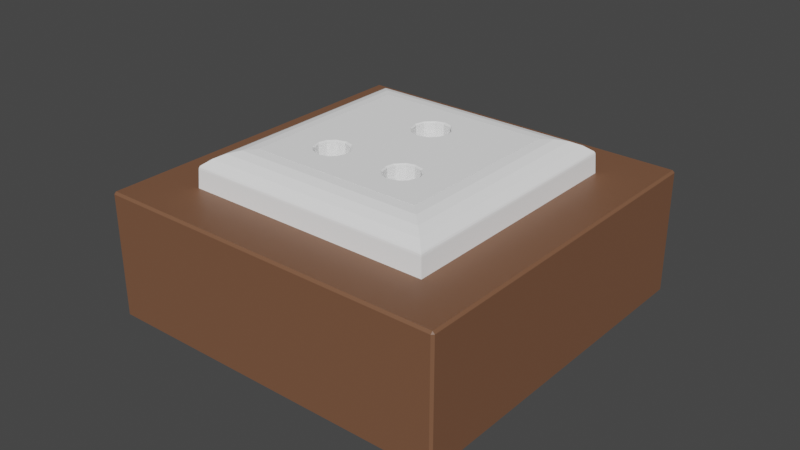 # Source: Socket_India.blend  (saved by Blender 2.93.21; exported with 4.5.12 LTS)
import bpy
from mathutils import Matrix  # noqa: F401  (used for matrix-valued properties, if any)

bpy.ops.wm.read_factory_settings(use_empty=True)
scene = bpy.context.scene
scene.name = 'Scene'

# ---- collections
col_collection = bpy.data.collections.new('Collection'); scene.collection.children.link(col_collection)

# ---- materials (node trees are filled in below, after node groups)
mat_surface_style_2151_white = bpy.data.materials.new('surface-style-2151-white')
mat_surface_style_2151_white.use_transparent_shadow = False
mat_surface_style_2151_white.diffuse_color = (1.0, 1.0, 1.0, 1.0)
mat_wood = bpy.data.materials.new('wood')
mat_wood.use_transparent_shadow = False

# ---- material node trees
mat_wood.use_nodes = True; mat_wood.node_tree.nodes.clear()
_N = mat_wood.node_tree.nodes; _L = mat_wood.node_tree.links
n0 = _N.new('ShaderNodeBsdfPrincipled'); n0.name = 'Principled BSDF'; n0.location = (10, 300)
n0.distribution = 'GGX'
n0.subsurface_method = 'BURLEY'
n0.inputs[0].default_value = (0.2019, 0.09295, 0.05011, 1.0)
n0.inputs[3].default_value = 1.45
n0.inputs[27].default_value = (0.0, 0.0, 0.0, 1.0)
n0.inputs[28].default_value = 1.0
n1 = _N.new('ShaderNodeOutputMaterial'); n1.name = 'Material Output'; n1.location = (300, 300)
_L.new(n0.outputs[0], n1.inputs[0])
n1.is_active_output = True

# ---- world
world_world = bpy.data.worlds.new('World'); scene.world = world_world
world_world.use_nodes = True; world_world.node_tree.nodes.clear()
_N = world_world.node_tree.nodes; _L = world_world.node_tree.links
n0 = _N.new('ShaderNodeOutputWorld'); n0.name = 'World Output'; n0.location = (300, 300)
n1 = _N.new('ShaderNodeBackground'); n1.name = 'Background'; n1.location = (10, 300)
n1.inputs[0].default_value = (0.05088, 0.05088, 0.05088, 1.0)
_L.new(n1.outputs[0], n0.inputs[0])
n0.is_active_output = True
world_world.color = (0.05088, 0.05088, 0.05088)
world_world.use_sun_shadow = False
world_world.sun_shadow_jitter_overblur = 0.0

# ---- meshes
me_socket_in = bpy.data.meshes.new('Socket_IN')
me_socket_in.from_pydata([(0.02798, 0.02798, 0.01139), (0.0, 0.02798, 0.01139), (0.02798, -0.02798, 0.0), (0.0, -0.02798, 0.0), (0.0, -0.05725, -0.04), (0.05657, -0.05725, -0.0006815), (0.05725, -0.05657, -0.0006815), (0.05657, -0.05657, 0.0), (0.0, -0.05725, -0.0006815), (0.0, -0.05657, 0.0), (0.05725, -0.05657, -0.04), (0.05657, -0.05725, -0.04), (0.02798, 0.0, 0.01139), (0.02798, -0.02798, 0.01139), (0.0, -0.02798, 0.01139), (0.02798, 0.02798, 0.0), (0.02798, 0.0, 0.0), (0.0, 0.02798, 0.0), (0.05725, 0.0, -0.04), (0.0, 0.05725, -0.04), (0.0, 0.0, -0.04), (0.05657, 0.05725, -0.0006815), (0.05725, 0.05657, -0.0006815), (0.05657, 0.05657, 0.0), (0.05657, 0.0, 0.0), (0.05725, 0.0, -0.0006815), (0.0, 0.05725, -0.0006815), (0.0, 0.05657, 0.0), (0.05725, 0.05657, -0.04), (0.05657, 0.05725, -0.04), (1.901e-10, -0.01508, 0.01139), (-6.315e-11, 0.02009, -0.01721), (4.434e-10, 0.008505, -0.01721), (0.002897, 0.009282, -0.01721), (0.005018, 0.0114, -0.01721), (0.005795, 0.0143, -0.01721), (0.005018, 0.0172, -0.01721), (0.002897, 0.01932, -0.01721), (0.0127, -0.009004, -0.00721), (0.01005, -0.009714, -0.00721), (0.008114, -0.01165, -0.00721), (0.007404, -0.0143, -0.00721), (0.008114, -0.01695, -0.00721), (0.01005, -0.01889, -0.00721), (0.0127, -0.0196, -0.00721), (0.01535, -0.01889, -0.00721), (0.01729, -0.01695, -0.00721), (0.018, -0.0143, -0.00721), (0.01729, -0.01165, -0.00721), (0.01535, -0.009714, -0.00721), (0.0127, -0.009004, -0.00721), (0.01005, -0.009714, -0.00721), (0.008114, -0.01165, -0.00721), (0.007404, -0.0143, -0.00721), (0.008114, -0.01695, -0.00721), (0.01005, -0.01889, -0.00721), (0.0127, -0.0196, -0.00721), (0.01535, -0.01889, -0.00721), (0.01729, -0.01695, -0.00721), (0.018, -0.0143, -0.00721), (0.01729, -0.01165, -0.00721), (0.01535, -0.009714, -0.00721), (0.0127, -0.0143, -0.00721), (1.901e-10, 0.0143, -0.01721), (-6.315e-11, 0.02009, 0.01102), (-6.315e-11, 0.02077, 0.01139), (4.394e-10, 0.007979, 0.01139), (4.434e-10, 0.008505, 0.01102), (0.003089, 0.008806, 0.01139), (0.002897, 0.009282, 0.01102), (0.005242, 0.01096, 0.01139), (0.005018, 0.0114, 0.01102), (0.006193, 0.01453, 0.01139), (0.005795, 0.0143, 0.01102), (0.005416, 0.01739, 0.01139), (0.005018, 0.0172, 0.01102), (0.002739, 0.02004, 0.01139), (0.002897, 0.01932, 0.01102), (0.0127, -0.009004, 0.01102), (0.01246, -0.008397, 0.01139), (0.009886, -0.009091, 0.01139), (0.01005, -0.009714, 0.01102), (0.007323, -0.01186, 0.01139), (0.008114, -0.01165, 0.01102), (0.006899, -0.01434, 0.01139), (0.007404, -0.0143, 0.01102), (0.007718, -0.01744, 0.01139), (0.008114, -0.01695, 0.01102), (0.009597, -0.01933, 0.01139), (0.01005, -0.01889, 0.01102), (0.01216, -0.02003, 0.01139), (0.0127, -0.0196, 0.01102), (0.01564, -0.01911, 0.01139), (0.01535, -0.01889, 0.01102), (0.01755, -0.0172, 0.01139), (0.01729, -0.01695, 0.01102), (0.01845, -0.01375, 0.01139), (0.018, -0.0143, 0.01102), (0.01775, -0.01118, 0.01139), (0.01729, -0.01165, 0.01102), (0.01585, -0.009297, 0.01139), (0.01535, -0.009714, 0.01102)], [], [(3, 9, 7, 2), (25, 6, 10, 18), (20, 18, 10, 11, 4), (16, 2, 7, 24), (5, 6, 7), (8, 5, 7, 9), (6, 25, 24, 7), (5, 11, 10, 6), (8, 4, 11, 5), (17, 15, 23, 27), (25, 18, 28, 22), (20, 19, 29, 28, 18), (16, 24, 23, 15), (21, 23, 22), (26, 27, 23, 21), (22, 23, 24, 25), (21, 22, 28, 29), (26, 21, 29, 19), (2, 16, 12, 13), (15, 17, 1, 0), (16, 15, 0, 12), (3, 2, 13, 14), (69, 71, 34, 33), (85, 87, 42, 41), (83, 85, 41, 40), (71, 73, 35, 34), (73, 75, 36, 35), (97, 99, 48, 47), (95, 97, 47, 46), (93, 95, 46, 45), (91, 93, 45, 44), (87, 89, 43, 42), (89, 91, 44, 43), (99, 101, 49, 48), (79, 100, 12, 70), (75, 77, 37, 36), (78, 81, 39, 38), (67, 69, 33, 32), (68, 66, 30, 80), (65, 76, 1), (74, 72, 0), (70, 68, 80, 79), (0, 1, 76, 74), (12, 0, 72, 70), (86, 14, 88), (81, 83, 40, 39), (80, 30, 82), (13, 12, 96, 94), (90, 88, 14), (82, 30, 84), (96, 12, 98), (14, 13, 92, 90), (84, 30, 14, 86), (98, 12, 100), (101, 78, 38, 49), (94, 92, 13), (48, 49, 61, 60), (38, 39, 51, 50), (45, 46, 58, 57), (42, 43, 55, 54), (49, 38, 50, 61), (39, 40, 52, 51), (46, 47, 59, 58), (43, 44, 56, 55), (40, 41, 53, 52), (47, 48, 60, 59), (44, 45, 57, 56), (41, 42, 54, 53), (55, 56, 62), (52, 53, 62), (59, 60, 62), (56, 57, 62), (53, 54, 62), (60, 61, 62), (50, 51, 62), (57, 58, 62), (54, 55, 62), (61, 50, 62), (51, 52, 62), (58, 59, 62), (32, 33, 63), (33, 34, 63), (34, 35, 63), (35, 36, 63), (36, 37, 63), (37, 31, 63), (69, 67, 66, 68), (71, 69, 68, 70), (73, 71, 70, 72), (75, 73, 72, 74), (77, 75, 74, 76), (64, 77, 76, 65), (81, 78, 79, 80), (83, 81, 80, 82), (85, 83, 82, 84), (87, 85, 84, 86), (89, 87, 86, 88), (91, 89, 88, 90), (93, 91, 90, 92), (95, 93, 92, 94), (97, 95, 94, 96), (99, 97, 96, 98), (101, 99, 98, 100), (78, 101, 100, 79), (77, 64, 31, 37)])
me_socket_in.polygons.foreach_set('material_index', [1, 1, 1, 1, 1, 1, 1, 1, 1, 1, 1, 1, 1, 1, 1, 1, 1, 1, 0, 0, 0, 0, 0, 0, 0, 0, 0, 0, 0, 0, 0, 0, 0, 0, 0, 0, 0, 0, 0, 0, 0, 0, 0, 0, 0, 0, 0, 0, 0, 0, 0, 0, 0, 0, 0, 0, 0, 0, 0, 0, 0, 0, 0, 0, 0, 0, 0, 0, 0, 0, 0, 0, 0, 0, 0, 0, 0, 0, 0, 0, 0, 0, 0, 0, 0, 0, 0, 0, 0, 0, 0, 0, 0, 0, 0, 0, 0, 0, 0, 0, 0, 0, 0, 0, 0])
_uv = me_socket_in.uv_layers.new(name='UVMap')
_uv.uv.foreach_set('vector', [0.0, 0.0, 0.0, 0.0, 0.0, 0.0, 0.0, 0.0, 0.0, 0.0, 0.0, 0.0, 0.0, 0.0, 0.0, 0.0, 0.0, 0.0, 0.0, 0.0, 0.0, 0.0, 0.0, 0.0, 0.0, 0.0, 0.0, 0.0, 0.0, 0.0, 0.0, 0.0, 0.0, 0.0, 0.0, 0.0, 0.0, 0.0, 0.0, 0.0, 0.0, 0.0, 0.0, 0.0, 0.0, 0.0, 0.0, 0.0, 0.0, 0.0, 0.0, 0.0, 0.0, 0.0, 0.0, 0.0, 0.0, 0.0, 0.0, 0.0, 0.0, 0.0, 0.0, 0.0, 0.0, 0.0, 0.0, 0.0, 0.0, 0.0, 0.0, 0.0, 0.0, 0.0, 0.0, 0.0, 0.0, 0.0, 0.0, 0.0, 0.0, 0.0, 0.0, 0.0, 0.0, 0.0, 0.0, 0.0, 0.0, 0.0, 0.0, 0.0, 0.0, 0.0, 0.0, 0.0, 0.0, 0.0, 0.0, 0.0, 0.0, 0.0, 0.0, 0.0, 0.0, 0.0, 0.0, 0.0, 0.0, 0.0, 0.0, 0.0, 0.0, 0.0, 0.0, 0.0, 0.0, 0.0, 0.0, 0.0, 0.0, 0.0, 0.0, 0.0, 0.0, 0.0, 0.0, 0.0, 0.0, 0.0, 0.0, 0.0, 0.0, 0.0, 0.0, 0.0, 0.0, 0.0, 0.0, 0.0, 0.0, 0.0, 0.0, 0.0, 0.0, 0.0, 0.0, 0.0, 0.0, 0.0, 0.0, 0.0, 0.0, 0.0, 0.0, 0.0, 0.0, 0.0, 0.0, 0.0, 0.0, 0.0, 0.0, 0.0, 0.0, 0.0, 0.0, 0.0, 0.0, 0.0, 0.0, 0.0, 0.0, 0.0, 0.0, 0.0, 0.0, 0.0, 0.0, 0.0, 0.0, 0.0, 0.0, 0.0, 0.0, 0.0, 0.0, 0.0, 0.0, 0.0, 0.0, 0.0, 0.0, 0.0, 0.0, 0.0, 0.0, 0.0, 0.0, 0.0, 0.0, 0.0, 0.0, 0.0, 0.0, 0.0, 0.0, 0.0, 0.0, 0.0, 0.0, 0.0, 0.0, 0.0, 0.0, 0.0, 0.0, 0.0, 0.0, 0.0, 0.0, 0.0, 0.0, 0.0, 0.0, 0.0, 0.0, 0.0, 0.0, 0.0, 0.0, 0.0, 0.0, 0.0, 0.0, 0.0, 0.0, 0.0, 0.0, 0.0, 0.0, 0.0, 0.0, 0.0, 0.0, 0.0, 0.0, 0.0, 0.0, 0.0, 0.0, 0.0, 0.0, 0.0, 0.0, 0.0, 0.0, 0.0, 0.0, 0.0, 0.0, 0.0, 0.0, 0.0, 0.0, 0.0, 0.0, 0.0, 0.0, 0.0, 0.0, 0.0, 0.0, 0.0, 0.0, 0.0, 0.0, 0.0, 0.0, 0.0, 0.0, 0.0, 0.0, 0.0, 0.0, 0.0, 0.0, 0.0, 0.0, 0.0, 0.0, 0.0, 0.0, 0.0, 0.0, 0.0, 0.0, 0.0, 0.0, 0.0, 0.0, 0.0, 0.0, 0.0, 0.0, 0.0, 0.0, 0.0, 0.0, 0.0, 0.0, 0.0, 0.0, 0.0, 0.0, 0.0, 0.0, 0.0, 0.0, 0.0, 0.0, 0.0, 0.0, 0.0, 0.0, 0.0, 0.0, 0.0, 0.0, 0.0, 0.0, 0.0, 0.0, 0.0, 0.0, 0.0, 0.0, 0.0, 0.0, 0.0, 0.0, 0.0, 0.0, 0.0, 0.0, 0.0, 0.0, 0.0, 0.0, 0.0, 0.0, 0.0, 0.0, 0.0, 0.0, 0.0, 0.0, 0.0, 0.0, 0.0, 0.0, 0.0, 0.0, 0.0, 0.0, 0.0, 0.0, 0.0, 0.0, 0.0, 0.0, 0.0, 0.0, 0.0, 0.0, 0.0, 0.0, 0.0, 0.0, 0.0, 0.0, 0.0, 0.0, 0.0, 0.0, 0.0, 0.0, 0.0, 0.0, 0.0, 0.0, 0.0, 0.0, 0.0, 0.0, 0.0, 0.0, 0.0, 0.0, 0.0, 0.0, 0.0, 0.0, 0.0, 0.0, 0.0, 0.0, 0.0, 0.0, 0.0, 0.0, 0.0, 0.0, 0.0, 0.0, 0.0, 0.0, 0.0, 0.0, 0.0, 0.0, 0.0, 0.0, 0.0, 0.0, 0.0, 0.0, 0.0, 0.0, 0.0, 0.0, 0.0, 0.0, 0.0, 0.0, 0.0, 0.0, 0.0, 0.0, 0.0, 0.0, 0.0, 0.0, 0.0, 0.0, 0.0, 0.0, 0.0, 0.0, 0.0, 0.0, 0.0, 0.0, 0.0, 0.0, 0.0, 0.0, 0.0, 0.0, 0.0, 0.0, 0.0, 0.0, 0.0, 0.0, 0.0, 0.0, 0.0, 0.0, 0.0, 0.0, 0.0, 0.0, 0.0, 0.0, 0.0, 0.0, 0.0, 0.0, 0.0, 0.0, 0.0, 0.0, 0.0, 0.0, 0.0, 0.0, 0.0, 0.0, 0.0, 0.0, 0.0, 0.0, 0.0, 0.0, 0.0, 0.0, 0.0, 0.0, 0.0, 0.0, 0.0, 0.0, 0.0, 0.0, 0.0, 0.0, 0.0, 0.0, 0.0, 0.0, 0.0, 0.0, 0.0, 0.0, 0.0, 0.0, 0.0, 0.0, 0.0, 0.0, 0.0, 0.0, 0.0, 0.0, 0.0, 0.0, 0.0, 0.0, 0.0, 0.0, 0.0, 0.0, 0.0, 0.0, 0.0, 0.0, 0.0, 0.0, 0.0, 0.0, 0.0, 0.0, 0.0, 0.0, 0.0, 0.0, 0.0, 0.0, 0.0, 0.0, 0.0, 0.0, 0.0, 0.0, 0.0, 0.0, 0.0, 0.0, 0.0, 0.0, 0.0, 0.0, 0.0, 0.0, 0.0, 0.0, 0.0, 0.0, 0.0, 0.0, 0.0, 0.0, 0.0, 0.0, 0.0, 0.0, 0.0, 0.0, 0.0, 0.0, 0.0, 0.0, 0.0, 0.0, 0.0, 0.0, 0.0, 0.0, 0.0, 0.0, 0.0, 0.0, 0.0, 0.0, 0.0, 0.0, 0.0, 0.0, 0.0, 0.0, 0.0, 0.0, 0.0, 0.0, 0.0, 0.0, 0.0, 0.0, 0.0, 0.0, 0.0, 0.0, 0.0, 0.0, 0.0, 0.0, 0.0, 0.0, 0.0, 0.0, 0.0, 0.0, 0.0, 0.0, 0.0, 0.0, 0.0, 0.0, 0.0, 0.0, 0.0, 0.0, 0.0, 0.0, 0.0, 0.0, 0.0, 0.0, 0.0, 0.0, 0.0, 0.0, 0.0, 0.0, 0.0, 0.0, 0.0, 0.0, 0.0, 0.0, 0.0, 0.0, 0.0, 0.0, 0.0, 0.0, 0.0, 0.0, 0.0, 0.0, 0.0, 0.0, 0.0, 0.0, 0.0, 0.0, 0.0, 0.0, 0.0, 0.0, 0.0, 0.0, 0.0, 0.0, 0.0, 0.0, 0.0, 0.0, 0.0, 0.0, 0.0, 0.0, 0.0, 0.0, 0.0, 0.0, 0.0, 0.0, 0.0, 0.0, 0.0, 0.0, 0.0, 0.0, 0.0, 0.0, 0.0, 0.0, 0.0, 0.0, 0.0, 0.0, 0.0, 0.0, 0.0, 0.0, 0.0, 0.0, 0.0, 0.0, 0.0, 0.0, 0.0, 0.0, 0.0, 0.0, 0.0, 0.0, 0.0, 0.0, 0.0, 0.0, 0.0, 0.0, 0.0, 0.0, 0.0, 0.0, 0.0, 0.0, 0.0, 0.0, 0.0, 0.0, 0.0, 0.0, 0.0, 0.0, 0.0, 0.0, 0.0, 0.0, 0.0, 0.0, 0.0, 0.0, 0.0, 0.0, 0.0, 0.0, 0.0, 0.0, 0.0, 0.0, 0.0, 0.0, 0.0, 0.0, 0.0, 0.0, 0.0, 0.0, 0.0, 0.0, 0.0, 0.0, 0.0, 0.0, 0.0, 0.0, 0.0, 0.0, 0.0, 0.0, 0.0, 0.0, 0.0, 0.0, 0.0, 0.0, 0.0, 0.0, 0.0, 0.0, 0.0])
me_socket_in.materials.append(mat_surface_style_2151_white)
me_socket_in.materials.append(mat_wood)
me_socket_in.use_remesh_fix_poles = True
me_socket_in.use_remesh_preserve_attributes = False
me_socket_in.update()
me_mesh_2158 = bpy.data.meshes.new('mesh-2158')
me_mesh_2158.from_pydata([(-0.03966, -0.03966, 0.006901), (-0.03966, -0.03398, 0.006901), (-0.03716, -0.03716, 0.008862), (-0.03716, 0.03716, 0.008862), (-0.03966, 0.03966, 0.006901), (-0.03966, 0.03398, 0.006901), (-0.03966, 0.0283, 0.006901), (-0.03966, 0.02262, 0.006901), (-0.03966, 0.01694, 0.006901), (-0.03966, 0.01125, 0.006901), (-0.03966, 0.005573, 0.006901), (-0.03966, -0.0001079, 0.006901), (-0.03966, -0.005789, 0.006901), (-0.03966, -0.01002, 0.006901), (-0.03966, -0.01426, 0.006901), (-0.03966, -0.01849, 0.006901), (-0.03966, -0.02272, 0.006901), (-0.03966, -0.02696, 0.006901), (-0.03966, -0.03119, 0.006901), (-0.03432, 0.03432, 0.01029), (-0.03432, -0.03432, 0.01029), (-0.03125, -0.03125, 0.01114), (-0.03125, 0.03125, 0.01114), (-0.02808, -0.02808, 0.01137), (-0.02808, 0.02808, 0.01137), (-0.02798, 0.02798, 0.0), (-0.02798, -0.02798, 0.0), (-0.03999, 0.03999, 0.005898), (-0.03999, 0.03431, 0.005898), (-0.0403, 0.0403, 0.0), (-0.0403, -0.0403, 0.0), (-0.03999, -0.03999, 0.005898), (-0.03999, -0.03431, 0.005898), (-0.03999, -0.02863, 0.005898), (-0.03999, -0.02431, 0.005898), (-0.03999, -0.02, 0.005898), (-0.03999, -0.015, 0.005898), (-0.03999, -0.009998, 0.005898), (-0.03999, -0.004999, 0.005898), (-0.03999, 0.0, 0.005898), (-0.03999, 0.004999, 0.005898), (-0.03999, 0.009998, 0.005898), (-0.03999, 0.015, 0.005898), (-0.03999, 0.02, 0.005898), (-0.03999, 0.02499, 0.005898), (-0.03999, 0.02999, 0.005898), (-0.03991, 0.006367, 0.0064), (-0.03991, 0.0184, 0.006422), (-0.03987, -0.03624, 0.006534), (-0.0399, -0.01637, 0.006449), (-0.03989, -0.02073, 0.006456), (-0.03991, -0.03259, 0.006417), (-0.03992, 0.0281, 0.006395), (-0.03991, 0.03215, 0.006415), (-0.03989, -0.02484, 0.006463), (-0.03991, -0.007634, 0.006407), (-0.0399, -0.012, 0.006436), (-0.03989, -0.02872, 0.006474), (-0.0399, -0.003242, 0.006456), (-0.03988, 0.03602, 0.00649), (-0.03988, 0.01409, 0.006497), (-0.03992, 0.02249, 0.006371), (-0.03991, 0.03991, 0.006426), (-0.03991, -0.03991, 0.006426), (-0.0399, 0.002499, 0.006431), (-0.0399, 0.01023, 0.006435), (0.03966, -0.03966, 0.006901), (0.03398, -0.03966, 0.006901), (0.03716, -0.03716, 0.008862), (-0.03398, -0.03966, 0.006901), (-0.0283, -0.03966, 0.006901), (-0.02262, -0.03966, 0.006901), (-0.01694, -0.03966, 0.006901), (-0.01125, -0.03966, 0.006901), (-0.005573, -0.03966, 0.006901), (0.0001079, -0.03966, 0.006901), (0.005789, -0.03966, 0.006901), (0.01002, -0.03966, 0.006901), (0.01426, -0.03966, 0.006901), (0.01849, -0.03966, 0.006901), (0.02272, -0.03966, 0.006901), (0.02696, -0.03966, 0.006901), (0.03119, -0.03966, 0.006901), (0.03432, -0.03432, 0.01029), (0.03125, -0.03125, 0.01114), (0.02808, -0.02808, 0.01137), (0.02798, -0.02798, 0.0), (-0.03431, -0.03999, 0.005898), (0.0403, -0.0403, 0.0), (0.03999, -0.03999, 0.005898), (0.03431, -0.03999, 0.005898), (0.02863, -0.03999, 0.005898), (0.02431, -0.03999, 0.005898), (0.02, -0.03999, 0.005898), (0.015, -0.03999, 0.005898), (0.009998, -0.03999, 0.005898), (0.004999, -0.03999, 0.005898), (0.0, -0.03999, 0.005898), (-0.004999, -0.03999, 0.005898), (-0.009998, -0.03999, 0.005898), (-0.015, -0.03999, 0.005898), (-0.02, -0.03999, 0.005898), (-0.02499, -0.03999, 0.005898), (-0.02999, -0.03999, 0.005898), (-0.006367, -0.03991, 0.0064), (-0.0184, -0.03991, 0.006422), (0.03624, -0.03987, 0.006534), (0.01637, -0.0399, 0.006449), (0.02073, -0.03989, 0.006456), (0.03259, -0.03991, 0.006417), (-0.0281, -0.03992, 0.006395), (-0.03215, -0.03991, 0.006415), (0.02484, -0.03989, 0.006463), (0.007634, -0.03991, 0.006407), (0.012, -0.0399, 0.006436), (0.02872, -0.03989, 0.006474), (0.003242, -0.0399, 0.006456), (-0.03602, -0.03988, 0.00649), (-0.01409, -0.03988, 0.006497), (-0.02249, -0.03992, 0.006371), (0.03991, -0.03991, 0.006426), (-0.002499, -0.0399, 0.006431), (-0.01023, -0.0399, 0.006435), (0.03966, 0.03966, 0.006901), (0.03966, 0.03398, 0.006901), (0.03716, 0.03716, 0.008862), (0.03966, -0.03398, 0.006901), (0.03966, -0.0283, 0.006901), (0.03966, -0.02262, 0.006901), (0.03966, -0.01694, 0.006901), (0.03966, -0.01125, 0.006901), (0.03966, -0.005573, 0.006901), (0.03966, 0.0001079, 0.006901), (0.03966, 0.005789, 0.006901), (0.03966, 0.01002, 0.006901), (0.03966, 0.01426, 0.006901), (0.03966, 0.01849, 0.006901), (0.03966, 0.02272, 0.006901), (0.03966, 0.02696, 0.006901), (0.03966, 0.03119, 0.006901), (0.03432, 0.03432, 0.01029), (0.03125, 0.03125, 0.01114), (0.02808, 0.02808, 0.01137), (0.02798, 0.02798, 0.0), (0.03999, -0.03431, 0.005898), (0.0403, 0.0403, 0.0), (0.03999, 0.03999, 0.005898), (0.03999, 0.03431, 0.005898), (0.03999, 0.02863, 0.005898), (0.03999, 0.02431, 0.005898), (0.03999, 0.02, 0.005898), (0.03999, 0.015, 0.005898), (0.03999, 0.009998, 0.005898), (0.03999, 0.004999, 0.005898), (0.03999, 0.0, 0.005898), (0.03999, -0.004999, 0.005898), (0.03999, -0.009998, 0.005898), (0.03999, -0.015, 0.005898), (0.03999, -0.02, 0.005898), (0.03999, -0.02499, 0.005898), (0.03999, -0.02999, 0.005898), (0.03991, -0.006367, 0.0064), (0.03991, -0.0184, 0.006422), (0.03987, 0.03624, 0.006534), (0.0399, 0.01637, 0.006449), (0.03989, 0.02073, 0.006456), (0.03991, 0.03259, 0.006417), (0.03992, -0.0281, 0.006395), (0.03991, -0.03215, 0.006415), (0.03989, 0.02484, 0.006463), (0.03991, 0.007634, 0.006407), (0.0399, 0.012, 0.006436), (0.03989, 0.02872, 0.006474), (0.0399, 0.003242, 0.006456), (0.03988, -0.03602, 0.00649), (0.03988, -0.01409, 0.006497), (0.03992, -0.02249, 0.006371), (0.03991, 0.03991, 0.006426), (0.0399, -0.002499, 0.006431), (0.0399, -0.01023, 0.006435), (-0.03398, 0.03966, 0.006901), (0.03398, 0.03966, 0.006901), (0.0283, 0.03966, 0.006901), (0.02262, 0.03966, 0.006901), (0.01694, 0.03966, 0.006901), (0.01125, 0.03966, 0.006901), (0.005573, 0.03966, 0.006901), (-0.0001079, 0.03966, 0.006901), (-0.005789, 0.03966, 0.006901), (-0.01002, 0.03966, 0.006901), (-0.01426, 0.03966, 0.006901), (-0.01849, 0.03966, 0.006901), (-0.02272, 0.03966, 0.006901), (-0.02696, 0.03966, 0.006901), (-0.03119, 0.03966, 0.006901), (0.03431, 0.03999, 0.005898), (-0.03431, 0.03999, 0.005898), (-0.02863, 0.03999, 0.005898), (-0.02431, 0.03999, 0.005898), (-0.02, 0.03999, 0.005898), (-0.015, 0.03999, 0.005898), (-0.009998, 0.03999, 0.005898), (-0.004999, 0.03999, 0.005898), (0.0, 0.03999, 0.005898), (0.004999, 0.03999, 0.005898), (0.009998, 0.03999, 0.005898), (0.015, 0.03999, 0.005898), (0.02, 0.03999, 0.005898), (0.02499, 0.03999, 0.005898), (0.02999, 0.03999, 0.005898), (0.006367, 0.03991, 0.0064), (0.0184, 0.03991, 0.006422), (-0.03624, 0.03987, 0.006534), (-0.01637, 0.0399, 0.006449), (-0.02073, 0.03989, 0.006456), (-0.03259, 0.03991, 0.006417), (0.0281, 0.03992, 0.006395), (0.03215, 0.03991, 0.006415), (-0.02484, 0.03989, 0.006463), (-0.007634, 0.03991, 0.006407), (-0.012, 0.0399, 0.006436), (-0.02872, 0.03989, 0.006474), (-0.003242, 0.0399, 0.006456), (0.03602, 0.03988, 0.00649), (0.01409, 0.03988, 0.006497), (0.02249, 0.03992, 0.006371), (0.002499, 0.0399, 0.006431), (0.01023, 0.0399, 0.006435)], [], [(2, 1, 0), (18, 1, 2), (17, 18, 2), (16, 17, 2), (15, 16, 2), (3, 4, 5), (3, 5, 6), (3, 6, 7), (3, 7, 8), (2, 3, 8), (2, 8, 9), (2, 9, 10), (2, 10, 11), (2, 11, 12), (2, 12, 13), (2, 13, 14), (2, 14, 15), (19, 3, 2), (19, 2, 20), (22, 19, 20), (22, 20, 21), (24, 22, 21), (24, 21, 23), (61, 7, 6, 52), (28, 27, 29), (45, 28, 29), (44, 45, 29), (43, 44, 29), (42, 43, 29), (30, 31, 32), (30, 32, 33), (30, 33, 34), (30, 34, 35), (30, 35, 36), (29, 30, 36), (29, 36, 37), (29, 37, 38), (29, 38, 39), (29, 39, 40), (29, 40, 41), (29, 41, 42), (46, 41, 40), (47, 8, 7), (48, 0, 1), (49, 50, 15), (18, 51, 1), (52, 53, 45), (32, 31, 48), (16, 50, 54), (55, 56, 13), (57, 18, 17), (17, 54, 57), (12, 11, 58), (53, 59, 28), (59, 27, 28), (60, 9, 8), (7, 61, 47), (4, 62, 59), (28, 45, 53), (53, 6, 5), (48, 31, 63), (50, 34, 54), (1, 51, 48), (33, 32, 51), (17, 16, 54), (61, 44, 43), (57, 33, 51), (5, 59, 53), (50, 35, 34), (37, 36, 56), (54, 34, 33), (49, 15, 14), (36, 49, 56), (50, 16, 15), (49, 35, 50), (56, 49, 14), (49, 36, 35), (55, 13, 12), (58, 55, 12), (58, 39, 38), (37, 56, 55), (38, 37, 55), (40, 39, 64), (55, 58, 38), (64, 58, 11), (56, 14, 13), (53, 52, 6), (54, 33, 57), (167, 176, 128, 127), (18, 57, 51), (45, 44, 52), (61, 52, 44), (32, 48, 51), (48, 63, 0), (59, 5, 4), (59, 62, 27), (43, 47, 61), (47, 43, 42), (60, 41, 65), (9, 60, 65), (8, 47, 60), (60, 47, 42), (60, 42, 41), (39, 58, 64), (10, 9, 65), (40, 64, 46), (11, 10, 64), (10, 65, 46), (10, 46, 64), (65, 41, 46), (68, 67, 66), (82, 67, 68), (81, 82, 68), (80, 81, 68), (79, 80, 68), (2, 0, 69), (2, 69, 70), (2, 70, 71), (2, 71, 72), (68, 2, 72), (68, 72, 73), (68, 73, 74), (68, 74, 75), (68, 75, 76), (68, 76, 77), (68, 77, 78), (68, 78, 79), (20, 2, 68), (20, 68, 83), (21, 20, 83), (21, 83, 84), (23, 21, 84), (23, 84, 85), (142, 143, 86, 85), (87, 31, 30), (103, 87, 30), (102, 103, 30), (101, 102, 30), (100, 101, 30), (88, 89, 90), (88, 90, 91), (88, 91, 92), (88, 92, 93), (88, 93, 94), (30, 88, 94), (30, 94, 95), (30, 95, 96), (30, 96, 97), (30, 97, 98), (30, 98, 99), (30, 99, 100), (104, 99, 98), (105, 72, 71), (106, 66, 67), (107, 108, 79), (82, 109, 67), (110, 111, 103), (90, 89, 106), (80, 108, 112), (113, 114, 77), (115, 82, 81), (81, 112, 115), (76, 75, 116), (111, 117, 87), (117, 31, 87), (118, 73, 72), (71, 119, 105), (0, 63, 117), (87, 103, 111), (111, 70, 69), (106, 89, 120), (108, 92, 112), (67, 109, 106), (91, 90, 109), (81, 80, 112), (119, 102, 101), (115, 91, 109), (69, 117, 111), (108, 93, 92), (95, 94, 114), (112, 92, 91), (107, 79, 78), (94, 107, 114), (108, 80, 79), (107, 93, 108), (114, 107, 78), (107, 94, 93), (113, 77, 76), (116, 113, 76), (116, 97, 96), (95, 114, 113), (96, 95, 113), (98, 97, 121), (113, 116, 96), (121, 116, 75), (114, 78, 77), (111, 110, 70), (112, 91, 115), (216, 225, 183, 182), (82, 115, 109), (103, 102, 110), (119, 110, 102), (90, 106, 109), (106, 120, 66), (117, 69, 0), (63, 31, 117), (101, 105, 119), (105, 101, 100), (118, 99, 122), (73, 118, 122), (72, 105, 118), (118, 105, 100), (118, 100, 99), (97, 116, 121), (74, 73, 122), (98, 121, 104), (75, 74, 121), (74, 122, 104), (74, 104, 121), (122, 99, 104), (126, 68, 66), (127, 68, 126), (128, 68, 127), (125, 136, 137), (125, 137, 138), (125, 138, 139), (124, 125, 139), (123, 125, 124), (125, 68, 128), (125, 128, 129), (125, 129, 130), (125, 130, 131), (125, 131, 132), (125, 132, 133), (125, 133, 134), (125, 134, 135), (125, 135, 136), (125, 83, 68), (125, 140, 83), (140, 141, 84), (140, 84, 83), (141, 142, 85), (141, 85, 84), (25, 24, 23, 26), (147, 145, 146), (148, 145, 147), (149, 145, 148), (150, 145, 149), (151, 145, 150), (88, 157, 158), (88, 158, 159), (88, 159, 160), (88, 160, 144), (89, 88, 144), (88, 145, 151), (88, 151, 152), (88, 152, 153), (88, 153, 154), (88, 154, 155), (88, 155, 156), (88, 156, 157), (161, 156, 155), (162, 129, 128), (163, 123, 124), (164, 165, 136), (166, 124, 139), (167, 168, 160), (147, 146, 163), (137, 165, 169), (170, 171, 134), (172, 139, 138), (138, 169, 172), (133, 132, 173), (168, 174, 144), (174, 89, 144), (175, 130, 129), (162, 128, 176), (174, 66, 120), (144, 160, 168), (168, 127, 126), (146, 177, 163), (149, 169, 165), (124, 166, 163), (148, 147, 166), (138, 137, 169), (176, 159, 158), (166, 172, 148), (126, 174, 168), (149, 165, 150), (152, 151, 171), (148, 169, 149), (164, 136, 135), (151, 164, 171), (165, 137, 136), (150, 165, 164), (171, 164, 135), (164, 151, 150), (170, 134, 133), (173, 170, 133), (173, 154, 153), (152, 171, 170), (153, 152, 170), (155, 154, 178), (170, 173, 153), (178, 173, 132), (171, 135, 134), (167, 127, 168), (148, 172, 169), (119, 71, 70, 110), (139, 172, 166), (160, 159, 167), (176, 167, 159), (147, 163, 166), (177, 123, 163), (174, 126, 66), (174, 120, 89), (158, 162, 176), (162, 158, 157), (156, 179, 175), (130, 175, 179), (129, 162, 175), (162, 157, 175), (156, 175, 157), (154, 173, 178), (131, 130, 179), (155, 178, 161), (132, 131, 178), (131, 179, 161), (178, 131, 161), (161, 179, 156), (181, 125, 123), (182, 125, 181), (183, 125, 182), (3, 191, 192), (3, 192, 193), (3, 193, 194), (180, 3, 194), (4, 3, 180), (3, 125, 183), (3, 183, 184), (3, 184, 185), (3, 185, 186), (3, 186, 187), (3, 187, 188), (3, 188, 189), (3, 189, 190), (3, 190, 191), (3, 140, 125), (3, 19, 140), (19, 22, 141), (19, 141, 140), (22, 24, 142), (22, 142, 141), (26, 23, 85, 86), (143, 88, 86), (26, 86, 88), (143, 145, 88), (30, 26, 88), (25, 26, 30), (29, 25, 30), (25, 29, 145), (143, 25, 145), (196, 29, 27), (197, 29, 196), (198, 29, 197), (199, 29, 198), (200, 29, 199), (145, 206, 207), (145, 207, 208), (145, 208, 209), (145, 209, 195), (146, 145, 195), (145, 29, 200), (145, 200, 201), (145, 201, 202), (145, 202, 203), (145, 203, 204), (145, 204, 205), (145, 205, 206), (210, 205, 204), (211, 184, 183), (212, 4, 180), (213, 214, 191), (215, 180, 194), (216, 217, 209), (196, 27, 212), (192, 214, 218), (219, 220, 189), (221, 194, 193), (193, 218, 221), (188, 187, 222), (217, 223, 195), (223, 146, 195), (224, 185, 184), (211, 183, 225), (223, 123, 177), (195, 209, 217), (217, 182, 181), (27, 62, 212), (198, 218, 214), (180, 215, 212), (197, 196, 215), (193, 192, 218), (225, 208, 207), (215, 221, 197), (181, 223, 217), (198, 214, 199), (201, 200, 220), (197, 218, 198), (213, 191, 190), (200, 213, 220), (214, 192, 191), (199, 214, 213), (220, 213, 190), (213, 200, 199), (219, 189, 188), (222, 219, 188), (222, 203, 202), (201, 220, 219), (202, 201, 219), (204, 203, 226), (219, 222, 202), (226, 222, 187), (220, 190, 189), (216, 182, 217), (197, 221, 218), (194, 221, 215), (209, 208, 216), (225, 216, 208), (196, 212, 215), (62, 4, 212), (223, 181, 123), (223, 177, 146), (207, 211, 225), (211, 207, 206), (205, 227, 224), (185, 224, 227), (184, 211, 224), (211, 206, 224), (205, 224, 206), (203, 222, 226), (186, 185, 227), (204, 226, 210), (187, 186, 226), (186, 227, 210), (226, 186, 210), (210, 227, 205), (24, 25, 143, 142)])
me_mesh_2158.materials.append(mat_surface_style_2151_white)
me_mesh_2158.use_remesh_fix_poles = True
me_mesh_2158.use_remesh_preserve_attributes = False
me_mesh_2158.update()

# ---- objects
ob_circle_004 = bpy.data.objects.new('Circle.004', me_socket_in)
ob_gira_021104_abdeckrahmen_1f_standard_55_reinwei__m_516866_002 = bpy.data.objects.new('Gira_021104:Abdeckrahmen 1f Standard 55 Reinweiß m:516866.002', me_mesh_2158)

# ---- transforms, parenting, visibility, modifiers, constraints
ob_circle_004.location = (0.0, 0.0, 0.04)
_m = ob_circle_004.modifiers.new('Mirror', 'MIRROR')
ob_gira_021104_abdeckrahmen_1f_standard_55_reinwei__m_516866_002.parent = ob_circle_004
ob_gira_021104_abdeckrahmen_1f_standard_55_reinwei__m_516866_002.matrix_parent_inverse = Matrix(((1.0, -0.0, 0.0, -0.2), (-0.0, 1.0, -0.0, 0.0), (0.0, -0.0, 1.0, -0.0), (-0.0, 0.0, -0.0, 1.0)))
ob_gira_021104_abdeckrahmen_1f_standard_55_reinwei__m_516866_002.location = (0.2, 0.0, 0.0)

# ---- collection membership
col_collection.objects.link(ob_circle_004)
col_collection.objects.link(ob_gira_021104_abdeckrahmen_1f_standard_55_reinwei__m_516866_002)

# ---- scene / render settings (as saved in the file)
scene.frame_start = 1; scene.frame_end = 250; scene.frame_set(1)
scene.render.engine = 'BLENDER_EEVEE_NEXT'
scene.cycles.use_denoising = False
scene.cycles.samples = 128
scene.cycles.sampling_pattern = 'TABULATED_SOBOL'
scene.cycles.use_adaptive_sampling = False
scene.cycles.use_light_tree = False
scene.view_settings.view_transform = 'Filmic'
bpy.context.view_layer.update()

# ---- added for rendering (the .blend has no active camera and no usable light): camera, sun
cam_auto = bpy.data.cameras.new('AutoCamera')
cam_auto.lens = 50.0
cam_auto.sensor_width = 36.0
cam_auto.clip_end = 1000.0
ob_auto_camera = bpy.data.objects.new('AutoCamera', cam_auto)
scene.collection.objects.link(ob_auto_camera)
ob_auto_camera.location = (0.185045, -0.222054, 0.173731)
ob_auto_camera.rotation_euler = (1.09748, -7.21219e-08, 0.694738)
scene.camera = ob_auto_camera
light_auto_sun = bpy.data.lights.new('AutoSun', 'SUN')
light_auto_sun.energy = 3.0
light_auto_sun.angle = 0.0523599
ob_auto_sun = bpy.data.objects.new('AutoSun', light_auto_sun)
scene.collection.objects.link(ob_auto_sun)
ob_auto_sun.rotation_euler = (0.872665, 0.174533, 0.523599)
bpy.context.view_layer.update()
